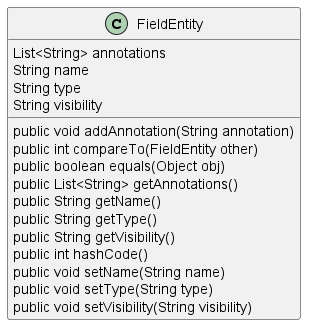

The diagram above was rendered by PlantUML. Its source (embedded in the PNG):
@startuml
skinparam linetype Ortho
class FieldEntity {
    List<String> annotations
    String name
    String type
    String visibility
    public void addAnnotation(String annotation)
    public int compareTo(FieldEntity other)
    public boolean equals(Object obj)
    public List<String> getAnnotations()
    public String getName()
    public String getType()
    public String getVisibility()
    public int hashCode()
    public void setName(String name)
    public void setType(String type)
    public void setVisibility(String visibility)
}
@enduml